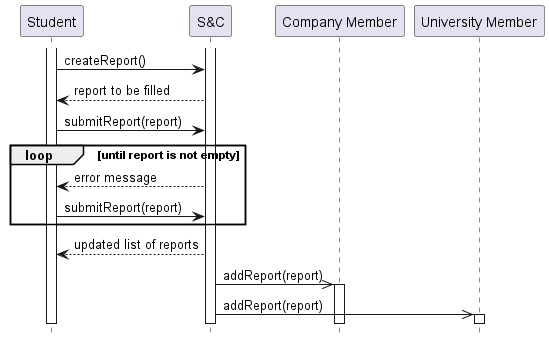

The diagram above was rendered by PlantUML. Its source (embedded in the PNG):
@startuml UC24_diagram
hide footbox

participant "Student" as ST
participant "S&C" AS S
participant "Company Member" as CM
participant "University Member" as UM

activate ST
activate S

ST -> S : createReport()
S --> ST : report to be filled
ST -> S : submitReport(report)
loop until report is not empty
    S --> ST : error message
    ST -> S : submitReport(report)
end
S --> ST : updated list of reports
S ->> CM : addReport(report)
activate CM
S ->> UM : addReport(report)
activate UM
@enduml